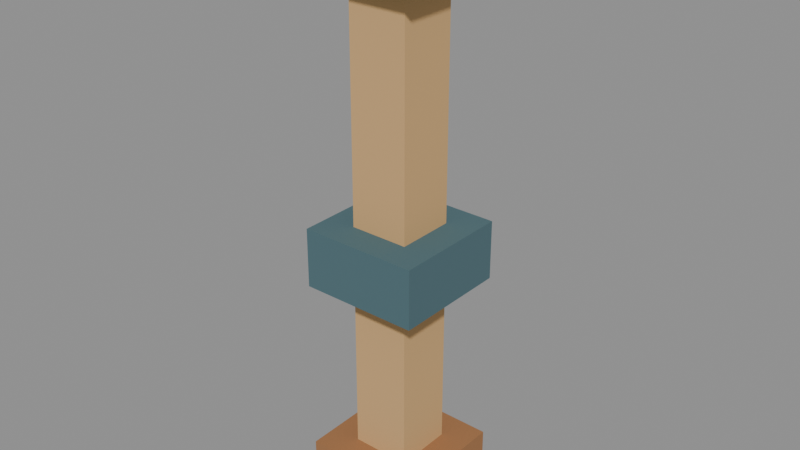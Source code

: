 # Source: post.blend  (saved by Blender 5.1.30; exported with 4.5.12 LTS)
import bpy
from mathutils import Matrix  # noqa: F401  (used for matrix-valued properties, if any)

bpy.ops.wm.read_factory_settings(use_empty=True)
scene = bpy.context.scene
scene.name = 'Scene'

# ---- collections
col_vw_workshop_bridge_b_post = bpy.data.collections.new('VW.workshop.bridge.B.post'); scene.collection.children.link(col_vw_workshop_bridge_b_post)

# ---- materials (node trees are filled in below, after node groups)
mat_vw_workshop_bridge_b_post_stone_base = bpy.data.materials.new('VW.workshop.bridge.B.post.stone.base')
mat_vw_workshop_bridge_b_post_stone_base.diffuse_color = (0.3547, 0.1626, 0.06372, 1.0)
mat_vw_workshop_bridge_b_post_stone_light = bpy.data.materials.new('VW.workshop.bridge.B.post.stone.light')
mat_vw_workshop_bridge_b_post_stone_light.diffuse_color = (0.6383, 0.3931, 0.1706, 1.0)
mat_vw_workshop_bridge_b_post_cap_slate = bpy.data.materials.new('VW.workshop.bridge.B.post.cap.slate')
mat_vw_workshop_bridge_b_post_cap_slate.diffuse_color = (0.07324, 0.1473, 0.1706, 1.0)
mat_vw_workshop_bridge_b_post_cap_turquoise = bpy.data.materials.new('VW.workshop.bridge.B.post.cap.turquoise')
mat_vw_workshop_bridge_b_post_cap_turquoise.diffuse_color = (0.03968, 0.2429, 0.233, 1.0)

# ---- material node trees
mat_vw_workshop_bridge_b_post_stone_base.use_nodes = True; mat_vw_workshop_bridge_b_post_stone_base.node_tree.nodes.clear()
_N = mat_vw_workshop_bridge_b_post_stone_base.node_tree.nodes; _L = mat_vw_workshop_bridge_b_post_stone_base.node_tree.links
n0 = _N.new('ShaderNodeBsdfPrincipled'); n0.name = 'Principled BSDF'; n0.location = (-200, 100)
n0.inputs[0].default_value = (0.3547, 0.1626, 0.06372, 1.0)
n0.inputs[2].default_value = 0.94
n0.inputs[27].default_value = (0.3547, 0.1626, 0.06372, 1.0)
n1 = _N.new('ShaderNodeOutputMaterial'); n1.name = 'Material Output'; n1.location = (200, 100)
_L.new(n0.outputs[0], n1.inputs[0])
n1.is_active_output = True
mat_vw_workshop_bridge_b_post_stone_light.use_nodes = True; mat_vw_workshop_bridge_b_post_stone_light.node_tree.nodes.clear()
_N = mat_vw_workshop_bridge_b_post_stone_light.node_tree.nodes; _L = mat_vw_workshop_bridge_b_post_stone_light.node_tree.links
n0 = _N.new('ShaderNodeBsdfPrincipled'); n0.name = 'Principled BSDF'; n0.location = (-200, 100)
n0.inputs[0].default_value = (0.6383, 0.3931, 0.1706, 1.0)
n0.inputs[2].default_value = 0.92
n0.inputs[27].default_value = (0.6383, 0.3931, 0.1706, 1.0)
n1 = _N.new('ShaderNodeOutputMaterial'); n1.name = 'Material Output'; n1.location = (200, 100)
_L.new(n0.outputs[0], n1.inputs[0])
n1.is_active_output = True
mat_vw_workshop_bridge_b_post_cap_slate.use_nodes = True; mat_vw_workshop_bridge_b_post_cap_slate.node_tree.nodes.clear()
_N = mat_vw_workshop_bridge_b_post_cap_slate.node_tree.nodes; _L = mat_vw_workshop_bridge_b_post_cap_slate.node_tree.links
n0 = _N.new('ShaderNodeBsdfPrincipled'); n0.name = 'Principled BSDF'; n0.location = (-200, 100)
n0.inputs[0].default_value = (0.07324, 0.1473, 0.1706, 1.0)
n0.inputs[2].default_value = 0.87
n0.inputs[27].default_value = (0.07324, 0.1473, 0.1706, 1.0)
n1 = _N.new('ShaderNodeOutputMaterial'); n1.name = 'Material Output'; n1.location = (200, 100)
_L.new(n0.outputs[0], n1.inputs[0])
n1.is_active_output = True
mat_vw_workshop_bridge_b_post_cap_turquoise.use_nodes = True; mat_vw_workshop_bridge_b_post_cap_turquoise.node_tree.nodes.clear()
_N = mat_vw_workshop_bridge_b_post_cap_turquoise.node_tree.nodes; _L = mat_vw_workshop_bridge_b_post_cap_turquoise.node_tree.links
n0 = _N.new('ShaderNodeBsdfPrincipled'); n0.name = 'Principled BSDF'; n0.location = (-200, 100)
n0.inputs[0].default_value = (0.03968, 0.2429, 0.233, 1.0)
n0.inputs[2].default_value = 0.83
n0.inputs[27].default_value = (0.03968, 0.2429, 0.233, 1.0)
n1 = _N.new('ShaderNodeOutputMaterial'); n1.name = 'Material Output'; n1.location = (200, 100)
_L.new(n0.outputs[0], n1.inputs[0])
n1.is_active_output = True

# ---- meshes
me_vw_block = bpy.data.meshes.new('VW.block')
me_vw_block.from_pydata([(-0.125, -0.125, 0.0), (0.125, -0.125, 0.0), (0.125, 0.125, 0.0), (-0.125, 0.125, 0.0), (-0.125, -0.125, 0.125), (0.125, -0.125, 0.125), (0.125, 0.125, 0.125), (-0.125, 0.125, 0.125)], [], [(0, 3, 2, 1), (4, 5, 6, 7), (0, 1, 5, 4), (1, 2, 6, 5), (2, 3, 7, 6), (3, 0, 4, 7)])
me_vw_block.materials.append(mat_vw_workshop_bridge_b_post_stone_base)
me_vw_block.update()
me_vw_block_001 = bpy.data.meshes.new('VW.block.001')
me_vw_block_001.from_pydata([(-0.0625, -0.0625, 0.125), (0.0625, -0.0625, 0.125), (0.0625, 0.0625, 0.125), (-0.0625, 0.0625, 0.125), (-0.0625, -0.0625, 0.5), (0.0625, -0.0625, 0.5), (0.0625, 0.0625, 0.5), (-0.0625, 0.0625, 0.5)], [], [(0, 3, 2, 1), (4, 5, 6, 7), (0, 1, 5, 4), (1, 2, 6, 5), (2, 3, 7, 6), (3, 0, 4, 7)])
me_vw_block_001.materials.append(mat_vw_workshop_bridge_b_post_stone_light)
me_vw_block_001.update()
me_vw_block_002 = bpy.data.meshes.new('VW.block.002')
me_vw_block_002.from_pydata([(-0.125, -0.125, 0.5), (0.125, -0.125, 0.5), (0.125, 0.125, 0.5), (-0.125, 0.125, 0.5), (-0.125, -0.125, 0.625), (0.125, -0.125, 0.625), (0.125, 0.125, 0.625), (-0.125, 0.125, 0.625)], [], [(0, 3, 2, 1), (4, 5, 6, 7), (0, 1, 5, 4), (1, 2, 6, 5), (2, 3, 7, 6), (3, 0, 4, 7)])
me_vw_block_002.materials.append(mat_vw_workshop_bridge_b_post_cap_slate)
me_vw_block_002.update()
me_vw_block_003 = bpy.data.meshes.new('VW.block.003')
me_vw_block_003.from_pydata([(-0.0625, -0.0625, 0.625), (0.0625, -0.0625, 0.625), (0.0625, 0.0625, 0.625), (-0.0625, 0.0625, 0.625), (-0.0625, -0.0625, 1.125), (0.0625, -0.0625, 1.125), (0.0625, 0.0625, 1.125), (-0.0625, 0.0625, 1.125)], [], [(0, 3, 2, 1), (4, 5, 6, 7), (0, 1, 5, 4), (1, 2, 6, 5), (2, 3, 7, 6), (3, 0, 4, 7)])
me_vw_block_003.materials.append(mat_vw_workshop_bridge_b_post_stone_light)
me_vw_block_003.update()
me_vw_block_004 = bpy.data.meshes.new('VW.block.004')
me_vw_block_004.from_pydata([(-0.125, -0.125, 1.125), (0.125, -0.125, 1.125), (0.125, 0.125, 1.125), (-0.125, 0.125, 1.125), (-0.125, -0.125, 1.25), (0.125, -0.125, 1.25), (0.125, 0.125, 1.25), (-0.125, 0.125, 1.25)], [], [(0, 3, 2, 1), (4, 5, 6, 7), (0, 1, 5, 4), (1, 2, 6, 5), (2, 3, 7, 6), (3, 0, 4, 7)])
me_vw_block_004.materials.append(mat_vw_workshop_bridge_b_post_cap_turquoise)
me_vw_block_004.update()

# ---- objects
ob_vw_foot = bpy.data.objects.new('VW.foot', me_vw_block)
ob_vw_lower_shaft = bpy.data.objects.new('VW.lower.shaft', me_vw_block_001)
ob_vw_belt = bpy.data.objects.new('VW.belt', me_vw_block_002)
ob_vw_upper_shaft = bpy.data.objects.new('VW.upper.shaft', me_vw_block_003)
ob_vw_capital = bpy.data.objects.new('VW.capital', me_vw_block_004)

# ---- transforms, parenting, visibility, modifiers, constraints
ob_vw_foot.location = (0.0, 0.0, 0.0)
ob_vw_lower_shaft.location = (0.0, 0.0, 0.0)
ob_vw_belt.location = (0.0, 0.0, 0.0)
ob_vw_upper_shaft.location = (0.0, 0.0, 0.0)
ob_vw_capital.location = (0.0, 0.0, 0.0)

# ---- collection membership
col_vw_workshop_bridge_b_post.objects.link(ob_vw_foot)
col_vw_workshop_bridge_b_post.objects.link(ob_vw_lower_shaft)
col_vw_workshop_bridge_b_post.objects.link(ob_vw_belt)
col_vw_workshop_bridge_b_post.objects.link(ob_vw_upper_shaft)
col_vw_workshop_bridge_b_post.objects.link(ob_vw_capital)

# ---- scene / render settings (as saved in the file)
scene.frame_start = 1; scene.frame_end = 250; scene.frame_set(1)
scene.render.engine = 'BLENDER_EEVEE_NEXT'
scene.render.bake_bias = 0.0
scene.render.bake_samples = 0
scene.cycles.sampling_pattern = 'TABULATED_SOBOL'
scene.eevee.use_volume_custom_range = False
bpy.context.view_layer.update()

# ---- added for rendering (the .blend has no active camera and no usable light): camera, sun + grey world if the file has none
cam_auto = bpy.data.cameras.new('AutoCamera')
cam_auto.lens = 50.0
cam_auto.sensor_width = 36.0
cam_auto.clip_end = 1000.0
ob_auto_camera = bpy.data.objects.new('AutoCamera', cam_auto)
scene.collection.objects.link(ob_auto_camera)
ob_auto_camera.location = (1.2019, -1.44228, 1.58652)
ob_auto_camera.rotation_euler = (1.09748, -7.21219e-08, 0.694738)
scene.camera = ob_auto_camera
light_auto_sun = bpy.data.lights.new('AutoSun', 'SUN')
light_auto_sun.energy = 3.0
light_auto_sun.angle = 0.0523599
ob_auto_sun = bpy.data.objects.new('AutoSun', light_auto_sun)
scene.collection.objects.link(ob_auto_sun)
ob_auto_sun.rotation_euler = (0.872665, 0.174533, 0.523599)
if scene.world is None:
    world_auto = bpy.data.worlds.new('AutoWorld')
    world_auto.color = (0.3, 0.3, 0.3)
    scene.world = world_auto
bpy.context.view_layer.update()
